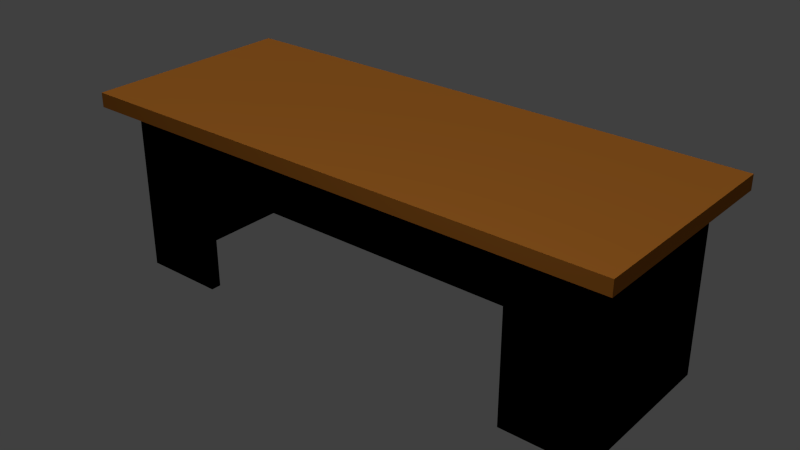 # Source: desk.blend  (saved by Blender 2.75.0; exported with 4.5.12 LTS)
import bpy
from mathutils import Matrix  # noqa: F401  (used for matrix-valued properties, if any)

bpy.ops.wm.read_factory_settings(use_empty=True)
scene = bpy.context.scene
scene.name = 'Scene'

# ---- collections
col_collection_4 = bpy.data.collections.new('Collection 4'); scene.collection.children.link(col_collection_4)
col_collection_9 = bpy.data.collections.new('Collection 9'); scene.collection.children.link(col_collection_9)

# ---- materials (node trees are filled in below, after node groups)
mat_blackpending = bpy.data.materials.new('BlackPending')
mat_blackpending.alpha_threshold = 0.0
mat_blackpending.use_transparent_shadow = False
mat_blackpending.diffuse_color = (0.08781, 0.02757, 0.00743, 1.0)
mat_blackpending.specular_color = (0.1673, 0.05078, 0.004242)
mat_blackpending.roughness = 0.5
mat_veneer = bpy.data.materials.new('Veneer')
mat_veneer.alpha_threshold = 0.0
mat_veneer.use_transparent_shadow = False
mat_veneer.diffuse_color = (0.4109, 0.1435, 0.02063, 1.0)
mat_veneer.roughness = 0.5
mat_particle = bpy.data.materials.new('Particle')
mat_particle.alpha_threshold = 0.0
mat_particle.use_transparent_shadow = False
mat_particle.diffuse_color = (0.6152, 0.4493, 0.07157, 1.0)
mat_particle.roughness = 0.5

# ---- material node trees
mat_blackpending.use_nodes = True; mat_blackpending.node_tree.nodes.clear()
_N = mat_blackpending.node_tree.nodes; _L = mat_blackpending.node_tree.links
n0 = _N.new('NodeUndefined'); n0.name = 'Material'; n0.location = (10, 300)
n0.inputs[0].default_value = (0.08781, 0.02757, 0.00743, 1.0)
n0.inputs[1].default_value = (0.1673, 0.05078, 0.004242, 1.0)
n0.inputs[2].default_value = 0.8
n0.inputs[3].default_value = (0.0, 0.0, 0.0)
n1 = _N.new('NodeUndefined'); n1.name = 'Output'; n1.location = (300, 300)
n1.inputs[1].default_value = 1.0
_L.new(n0.outputs[0], n1.inputs[0])

# ---- world
world_world = bpy.data.worlds.new('World'); scene.world = world_world
world_world.color = (0.05088, 0.05088, 0.05088)
world_world.use_sun_shadow = False
world_world.sun_shadow_jitter_overblur = 0.0
world_world.cycles.sampling_method = 'MANUAL'
world_world.cycles.sample_map_resolution = 256

# ---- lights
light_point = bpy.data.lights.new('Point', 'POINT')
light_point.transmission_factor = 0.0
light_point.energy = 100.0
light_point.shadow_buffer_clip_start = 0.5
light_point.shadow_soft_size = 0.1
light_point.shadow_maximum_resolution = 0.006
light_point.use_absolute_resolution = True
light_point.cycles.use_multiple_importance_sampling = False
light_sun = bpy.data.lights.new('Sun', 'SUN')
light_sun.transmission_factor = 0.0
light_sun.angle = 0.1993
light_sun.energy = 1.0
light_sun.shadow_buffer_clip_start = 0.5
light_sun.shadow_soft_size = 0.1
light_sun.shadow_cascade_max_distance = 1000.0
light_sun.cycles.use_multiple_importance_sampling = False

# ---- meshes
me_cube_001 = bpy.data.meshes.new('Cube.001')
me_cube_001.from_pydata([(2.538, 1.001, 1.701), (2.538, 1.001, 1.568), (2.538, -0.9986, 1.701), (2.538, -0.9986, 1.568), (-2.503, 1.001, 1.701), (-2.503, 1.001, 1.568), (-2.503, -0.9986, 1.701), (-2.503, -0.9986, 1.568), (-2.298, -0.9986, 1.568), (-2.298, -0.9986, 1.701), (-2.298, 1.001, 1.568), (-2.298, 1.001, 1.701), (-2.208, -0.9986, 1.568), (-2.208, 1.001, 1.701), (-2.208, -0.9986, 1.701), (-2.208, 1.001, 1.568), (-1.614, -0.9986, 1.568), (-1.614, 1.001, 1.701), (-1.614, -0.9986, 1.701), (-1.614, 1.001, 1.568), (-1.529, -0.9986, 1.568), (-1.529, 1.001, 1.701), (-1.529, -0.9986, 1.701), (-1.529, 1.001, 1.568), (2.363, -0.9986, 1.568), (2.363, 1.001, 1.701), (2.363, -0.9986, 1.701), (2.363, 1.001, 1.568), (2.277, -0.9986, 1.701), (2.277, 1.001, 1.568), (2.277, -0.9986, 1.568), (2.277, 1.001, 1.701), (1.693, -0.9986, 1.701), (1.693, 1.001, 1.568), (1.693, -0.9986, 1.568), (1.693, 1.001, 1.701), (1.594, -0.9986, 1.701), (1.594, 1.001, 1.568), (1.594, -0.9986, 1.568), (1.594, 1.001, 1.701), (2.538, 0.7395, 1.568), (2.538, 0.7395, 1.701), (-2.503, 0.7395, 1.568), (-2.503, 0.7395, 1.701), (-2.298, 0.7395, 1.568), (-2.298, 0.7395, 1.701), (-2.208, 0.7395, 1.701), (-2.208, 0.7395, 1.568), (-1.614, 0.7395, 1.701), (-1.614, 0.7395, 1.568), (-1.529, 0.7395, 1.701), (-1.529, 0.7395, 1.568), (2.363, 0.7395, 1.701), (2.363, 0.7395, 1.568), (2.277, 0.7395, 1.568), (2.277, 0.7395, 1.701), (1.693, 0.7395, 1.568), (1.693, 0.7395, 1.701), (1.594, 0.7395, 1.568), (1.594, 0.7395, 1.701), (2.538, 0.6573, 1.701), (-2.503, 0.6573, 1.568), (-2.298, 0.6573, 1.568), (-2.298, 0.6573, 1.701), (-2.208, 0.6573, 1.701), (-2.208, 0.6573, 1.568), (-1.614, 0.6573, 1.701), (-1.614, 0.6573, 1.568), (-1.529, 0.6573, 1.701), (-1.529, 0.6573, 1.568), (2.363, 0.6573, 1.701), (2.363, 0.6573, 1.568), (2.277, 0.6573, 1.701), (1.693, 0.6573, 1.701), (1.594, 0.6573, 1.568), (1.594, 0.6573, 1.701), (2.538, 0.6573, 1.568), (-2.503, 0.6573, 1.701), (2.538, -0.7738, 1.701), (-2.503, -0.7738, 1.568), (-2.298, -0.7738, 1.568), (-2.298, -0.7738, 1.701), (-2.208, -0.7738, 1.701), (-2.208, -0.7738, 1.568), (-1.614, -0.7738, 1.701), (-1.614, -0.7738, 1.568), (-1.529, -0.7738, 1.701), (-1.529, -0.7738, 1.568), (2.363, -0.7738, 1.701), (2.363, -0.7738, 1.568), (2.277, -0.7738, 1.568), (2.277, -0.7738, 1.701), (1.693, -0.7738, 1.568), (1.693, -0.7738, 1.701), (1.594, -0.7738, 1.568), (1.594, -0.7738, 1.701), (2.538, -0.7738, 1.568), (-2.503, -0.7738, 1.701), (2.538, -0.6784, 1.568), (-2.503, -0.6784, 1.701), (2.538, -0.6784, 1.701), (-2.503, -0.6784, 1.568), (-2.298, -0.6784, 1.568), (-2.298, -0.6784, 1.701), (-2.208, -0.6784, 1.701), (-2.208, -0.6784, 1.568), (-1.614, -0.6784, 1.701), (-1.614, -0.6784, 1.568), (-1.529, -0.6784, 1.701), (-1.529, -0.6784, 1.568), (2.363, -0.6784, 1.701), (2.363, -0.6784, 1.568), (2.277, 0.604, 1.568), (2.277, -0.6784, 1.701), (1.693, 0.604, 1.568), (1.693, -0.6784, 1.701), (1.594, -0.6784, 1.568), (1.594, -0.6784, 1.701), (2.363, 0.7395, 1.568), (2.363, 0.6573, 1.568), (2.363, -0.6784, 1.568), (2.363, -0.7738, 1.568)], [], [(45, 11, 4, 43), (53, 27, 1, 40), (9, 6, 7, 8), (78, 2, 3, 96), (25, 0, 1, 27), (43, 4, 5, 42), (4, 11, 10, 5), (14, 9, 8, 12), (42, 5, 10, 44), (46, 13, 11, 45), (48, 17, 13, 46), (18, 14, 12, 16), (11, 13, 15, 10), (44, 10, 15, 47), (22, 18, 16, 20), (50, 21, 17, 48), (13, 17, 19, 15), (47, 15, 19, 49), (59, 39, 21, 50), (36, 22, 20, 38), (17, 21, 23, 19), (49, 19, 23, 51), (2, 26, 24, 3), (41, 0, 25, 52), (31, 25, 27, 29), (54, 29, 27, 53), (56, 33, 29, 54), (35, 31, 29, 33), (26, 28, 30, 24), (52, 25, 31, 55), (39, 35, 33, 37), (58, 37, 33, 56), (28, 32, 34, 30), (55, 31, 35, 57), (51, 23, 37, 58), (21, 39, 37, 23), (32, 36, 38, 34), (57, 35, 39, 59), (73, 57, 59, 75), (72, 55, 57, 73), (70, 52, 55, 72), (60, 41, 52, 70), (75, 59, 50, 68), (68, 50, 48, 66), (66, 48, 46, 64), (64, 46, 45, 63), (61, 42, 44, 62), (77, 43, 42, 61), (0, 41, 40, 1), (71, 53, 40, 76), (63, 45, 43, 77), (103, 63, 77, 99), (111, 71, 76, 98), (99, 77, 61, 101), (101, 61, 62, 102), (104, 64, 63, 103), (106, 66, 64, 104), (108, 68, 66, 106), (105, 65, 67, 107), (117, 75, 68, 108), (107, 67, 69, 109), (100, 60, 70, 110), (110, 70, 72, 113), (113, 72, 73, 115), (109, 69, 74, 116), (115, 73, 75, 117), (41, 60, 76, 40), (32, 93, 95, 36), (20, 87, 94, 38), (28, 91, 93, 32), (38, 94, 92, 34), (26, 88, 91, 28), (34, 92, 90, 30), (30, 90, 89, 24), (2, 78, 88, 26), (16, 85, 87, 20), (36, 95, 86, 22), (12, 83, 85, 16), (22, 86, 84, 18), (8, 80, 83, 12), (18, 84, 82, 14), (14, 82, 81, 9), (7, 79, 80, 8), (6, 97, 79, 7), (24, 89, 96, 3), (9, 81, 97, 6), (100, 78, 96, 98), (60, 100, 98, 76), (93, 115, 117, 95), (87, 109, 116, 94), (91, 113, 115, 93), (88, 110, 113, 91), (78, 100, 110, 88), (95, 117, 108, 86), (86, 108, 106, 84), (84, 106, 104, 82), (82, 104, 103, 81), (79, 101, 102, 80), (97, 99, 101, 79), (89, 111, 98, 96), (81, 103, 99, 97), (90, 92, 114, 112), (71, 111, 120, 119), (53, 71, 119, 118), (111, 89, 121, 120)])
me_cube_001.polygons.foreach_set('material_index', [1, 2, 1, 1, 1, 1, 1, 1, 2, 1, 1, 1, 1, 2, 1, 1, 1, 2, 1, 1, 1, 2, 1, 1, 1, 2, 2, 1, 1, 1, 1, 2, 1, 1, 2, 1, 1, 1, 1, 1, 1, 1, 1, 1, 1, 1, 2, 1, 1, 2, 1, 1, 2, 1, 2, 1, 1, 1, 2, 1, 2, 1, 1, 1, 2, 1, 1, 1, 2, 1, 2, 1, 2, 2, 1, 2, 1, 2, 1, 2, 1, 1, 2, 1, 2, 1, 1, 1, 1, 2, 1, 1, 1, 1, 1, 1, 1, 2, 1, 2, 1, 2, 2, 2, 2])
_uv = me_cube_001.uv_layers.new(name='UVMap')
_uv.uv.foreach_set('vector', [0.1255, 0.7945, 0.1255, 0.8908, 0.09195, 0.8908, 0.09195, 0.7945, 0.6511, 0.4748, 0.7002, 0.4748, 0.7002, 0.4748, 0.6511, 0.4748, 0.325, 0.531, 0.325, 0.531, 0.325, 0.4748, 0.325, 0.4748, 0.3671, 0.531, 0.325, 0.531, 0.325, 0.4748, 0.3671, 0.4748, 0.7002, 0.531, 0.7002, 0.531, 0.7002, 0.4748, 0.7002, 0.4748, 0.6511, 0.531, 0.7002, 0.531, 0.7002, 0.4748, 0.6511, 0.4748, 0.7002, 0.531, 0.7002, 0.531, 0.7002, 0.4748, 0.7002, 0.4748, 0.325, 0.531, 0.325, 0.531, 0.325, 0.4748, 0.325, 0.4748, 0.6511, 0.4748, 0.7002, 0.4748, 0.7002, 0.4748, 0.6511, 0.4748, 0.1401, 0.7945, 0.1401, 0.8908, 0.1255, 0.8908, 0.1255, 0.7945, 0.2372, 0.7945, 0.2372, 0.8908, 0.1401, 0.8908, 0.1401, 0.7945, 0.325, 0.531, 0.325, 0.531, 0.325, 0.4748, 0.325, 0.4748, 0.7002, 0.531, 0.7002, 0.531, 0.7002, 0.4748, 0.7002, 0.4748, 0.6511, 0.4748, 0.7002, 0.4748, 0.7002, 0.4748, 0.6511, 0.4748, 0.325, 0.531, 0.325, 0.531, 0.325, 0.4748, 0.325, 0.4748, 0.2511, 0.7945, 0.2511, 0.8908, 0.2372, 0.8908, 0.2372, 0.7945, 0.7002, 0.531, 0.7002, 0.531, 0.7002, 0.4748, 0.7002, 0.4748, 0.6511, 0.4748, 0.7002, 0.4748, 0.7002, 0.4748, 0.6511, 0.4748, 0.7616, 0.7945, 0.7616, 0.8908, 0.2511, 0.8908, 0.2511, 0.7945, 0.325, 0.531, 0.325, 0.531, 0.325, 0.4748, 0.325, 0.4748, 0.7002, 0.531, 0.7002, 0.531, 0.7002, 0.4748, 0.7002, 0.4748, 0.6511, 0.4748, 0.7002, 0.4748, 0.7002, 0.4748, 0.6511, 0.4748, 0.325, 0.531, 0.325, 0.531, 0.325, 0.4748, 0.325, 0.4748, 0.9158, 0.7945, 0.9158, 0.8908, 0.8873, 0.8908, 0.8873, 0.7945, 0.7002, 0.531, 0.7002, 0.531, 0.7002, 0.4748, 0.7002, 0.4748, 0.6511, 0.4748, 0.7002, 0.4748, 0.7002, 0.4748, 0.6511, 0.4748, 0.6511, 0.4748, 0.7002, 0.4748, 0.7002, 0.4748, 0.6511, 0.4748, 0.7002, 0.531, 0.7002, 0.531, 0.7002, 0.4748, 0.7002, 0.4748, 0.325, 0.531, 0.325, 0.531, 0.325, 0.4748, 0.325, 0.4748, 0.8873, 0.7945, 0.8873, 0.8908, 0.8731, 0.8908, 0.8731, 0.7945, 0.7002, 0.531, 0.7002, 0.531, 0.7002, 0.4748, 0.7002, 0.4748, 0.6511, 0.4748, 0.7002, 0.4748, 0.7002, 0.4748, 0.6511, 0.4748, 0.325, 0.531, 0.325, 0.531, 0.325, 0.4748, 0.325, 0.4748, 0.8731, 0.7945, 0.8731, 0.8908, 0.7778, 0.8908, 0.7778, 0.7945, 0.6511, 0.4748, 0.7002, 0.4748, 0.7002, 0.4748, 0.6511, 0.4748, 0.7002, 0.531, 0.7002, 0.531, 0.7002, 0.4748, 0.7002, 0.4748, 0.325, 0.531, 0.325, 0.531, 0.325, 0.4748, 0.325, 0.4748, 0.7778, 0.7945, 0.7778, 0.8908, 0.7616, 0.8908, 0.7616, 0.7945, 0.7778, 0.7643, 0.7778, 0.7945, 0.7616, 0.7945, 0.7616, 0.7643, 0.8731, 0.7643, 0.8731, 0.7945, 0.7778, 0.7945, 0.7778, 0.7643, 0.8873, 0.7643, 0.8873, 0.7945, 0.8731, 0.7945, 0.8731, 0.7643, 0.9158, 0.7643, 0.9158, 0.7945, 0.8873, 0.7945, 0.8873, 0.7643, 0.7616, 0.7643, 0.7616, 0.7945, 0.2511, 0.7945, 0.2511, 0.7643, 0.2511, 0.7643, 0.2511, 0.7945, 0.2372, 0.7945, 0.2372, 0.7643, 0.2372, 0.7643, 0.2372, 0.7945, 0.1401, 0.7945, 0.1401, 0.7643, 0.1401, 0.7643, 0.1401, 0.7945, 0.1255, 0.7945, 0.1255, 0.7643, 0.6356, 0.4748, 0.6511, 0.4748, 0.6511, 0.4748, 0.6356, 0.4748, 0.6356, 0.531, 0.6511, 0.531, 0.6511, 0.4748, 0.6356, 0.4748, 0.7002, 0.531, 0.6511, 0.531, 0.6511, 0.4748, 0.7002, 0.4748, 0.6356, 0.4748, 0.6511, 0.4748, 0.6511, 0.4748, 0.6356, 0.4748, 0.1255, 0.7643, 0.1255, 0.7945, 0.09195, 0.7945, 0.09195, 0.7643, 0.1255, 0.2732, 0.1255, 0.7643, 0.09195, 0.7643, 0.09195, 0.2732, 0.385, 0.4748, 0.6356, 0.4748, 0.6356, 0.4748, 0.385, 0.4748, 0.385, 0.531, 0.6356, 0.531, 0.6356, 0.4748, 0.385, 0.4748, 0.385, 0.4748, 0.6356, 0.4748, 0.6356, 0.4748, 0.385, 0.4748, 0.1401, 0.2732, 0.1401, 0.7643, 0.1255, 0.7643, 0.1255, 0.2732, 0.2372, 0.2732, 0.2372, 0.7643, 0.1401, 0.7643, 0.1401, 0.2732, 0.2511, 0.2732, 0.2511, 0.7643, 0.2372, 0.7643, 0.2372, 0.2732, 0.0, 0.0, 0.0, 0.0, 0.0, 0.0, 0.0, 0.0, 0.7616, 0.2732, 0.7616, 0.7643, 0.2511, 0.7643, 0.2511, 0.2732, 0.0, 0.0, 0.0, 0.0, 0.0, 0.0, 0.0, 0.0, 0.9158, 0.2732, 0.9158, 0.7643, 0.8873, 0.7643, 0.8873, 0.2732, 0.8873, 0.2732, 0.8873, 0.7643, 0.8731, 0.7643, 0.8731, 0.2732, 0.8731, 0.2732, 0.8731, 0.7643, 0.7778, 0.7643, 0.7778, 0.2732, 0.0, 0.0, 0.0, 0.0, 0.0, 0.0, 0.0, 0.0, 0.7778, 0.2732, 0.7778, 0.7643, 0.7616, 0.7643, 0.7616, 0.2732, 0.6511, 0.531, 0.6356, 0.531, 0.6356, 0.4748, 0.6511, 0.4748, 0.7778, 0.1555, 0.7778, 0.2381, 0.7616, 0.2381, 0.7616, 0.1555, 0.325, 0.4748, 0.3671, 0.4748, 0.3671, 0.4748, 0.325, 0.4748, 0.8731, 0.1555, 0.8731, 0.2381, 0.7778, 0.2381, 0.7778, 0.1555, 0.325, 0.4748, 0.3671, 0.4748, 0.3671, 0.4748, 0.325, 0.4748, 0.8873, 0.1555, 0.8873, 0.2381, 0.8731, 0.2381, 0.8731, 0.1555, 0.325, 0.4748, 0.3671, 0.4748, 0.3671, 0.4748, 0.325, 0.4748, 0.325, 0.4748, 0.3671, 0.4748, 0.3671, 0.4748, 0.325, 0.4748, 0.9158, 0.1555, 0.9158, 0.2381, 0.8873, 0.2381, 0.8873, 0.1555, 0.325, 0.4748, 0.3671, 0.4748, 0.3671, 0.4748, 0.325, 0.4748, 0.7616, 0.1555, 0.7616, 0.2381, 0.2511, 0.2381, 0.2511, 0.1555, 0.325, 0.4748, 0.3671, 0.4748, 0.3671, 0.4748, 0.325, 0.4748, 0.2511, 0.1555, 0.2511, 0.2381, 0.2372, 0.2381, 0.2372, 0.1555, 0.325, 0.4748, 0.3671, 0.4748, 0.3671, 0.4748, 0.325, 0.4748, 0.2372, 0.1555, 0.2372, 0.2381, 0.1401, 0.2381, 0.1401, 0.1555, 0.1401, 0.1555, 0.1401, 0.2381, 0.1255, 0.2381, 0.1255, 0.1555, 0.325, 0.4748, 0.3671, 0.4748, 0.3671, 0.4748, 0.325, 0.4748, 0.325, 0.531, 0.3671, 0.531, 0.3671, 0.4748, 0.325, 0.4748, 0.325, 0.4748, 0.3671, 0.4748, 0.3671, 0.4748, 0.325, 0.4748, 0.1255, 0.1555, 0.1255, 0.2381, 0.09195, 0.2381, 0.09195, 0.1555, 0.385, 0.531, 0.3671, 0.531, 0.3671, 0.4748, 0.385, 0.4748, 0.6356, 0.531, 0.385, 0.531, 0.385, 0.4748, 0.6356, 0.4748, 0.7778, 0.2381, 0.7778, 0.2732, 0.7616, 0.2732, 0.7616, 0.2381, 0.0, 0.0, 0.0, 0.0, 0.0, 0.0, 0.0, 0.0, 0.8731, 0.2381, 0.8731, 0.2732, 0.7778, 0.2732, 0.7778, 0.2381, 0.8873, 0.2381, 0.8873, 0.2732, 0.8731, 0.2732, 0.8731, 0.2381, 0.9158, 0.2381, 0.9158, 0.2732, 0.8873, 0.2732, 0.8873, 0.2381, 0.7616, 0.2381, 0.7616, 0.2732, 0.2511, 0.2732, 0.2511, 0.2381, 0.2511, 0.2381, 0.2511, 0.2732, 0.2372, 0.2732, 0.2372, 0.2381, 0.2372, 0.2381, 0.2372, 0.2732, 0.1401, 0.2732, 0.1401, 0.2381, 0.1401, 0.2381, 0.1401, 0.2732, 0.1255, 0.2732, 0.1255, 0.2381, 0.3671, 0.4748, 0.385, 0.4748, 0.385, 0.4748, 0.3671, 0.4748, 0.3671, 0.531, 0.385, 0.531, 0.385, 0.4748, 0.3671, 0.4748, 0.3671, 0.4748, 0.385, 0.4748, 0.385, 0.4748, 0.3671, 0.4748, 0.1255, 0.2381, 0.1255, 0.2732, 0.09195, 0.2732, 0.09195, 0.2381, 0.0, 0.0, 0.0, 0.0, 0.0, 0.0, 0.0, 0.0, 0.0, 0.0, 0.0, 0.0, 0.0, 0.0, 0.0, 0.0, 0.0, 0.0, 0.0, 0.0, 0.0, 0.0, 0.0, 0.0, 0.0, 0.0, 0.0, 0.0, 0.0, 0.0, 0.0, 0.0])
me_cube_001.materials.append(mat_blackpending)
me_cube_001.materials.append(mat_veneer)
me_cube_001.materials.append(mat_particle)
me_cube_001.use_remesh_preserve_volume = False
me_cube_001.use_remesh_preserve_attributes = False
me_cube_001.use_mirror_vertex_groups = False
me_cube_001.update()
me_cube = bpy.data.meshes.new('Cube')
me_cube.from_pydata([(-2.298, 0.7395, 1.568), (-2.208, 0.7395, 1.568), (-1.614, 0.7395, 1.568), (-1.529, 0.7395, 1.568), (2.363, 0.7395, 1.568), (2.277, 0.7395, 1.568), (1.693, 0.7395, 1.568), (1.594, 0.7395, 1.568), (-2.298, 0.6573, 1.568), (-2.208, 0.6573, 1.568), (-1.614, 0.6573, 1.568), (-1.529, 0.6573, 1.568), (1.693, 0.604, -0.002014), (2.277, 0.604, -0.002014), (1.594, 0.6573, 1.568), (-2.298, -0.7738, 1.568), (-2.208, -0.7738, 1.568), (-1.614, -0.7738, 1.568), (-1.529, -0.7738, 1.568), (2.363, -0.7738, 1.568), (2.277, -0.7738, 1.568), (1.693, -0.7738, 1.568), (1.594, -0.7738, 1.568), (-2.298, -0.6784, 1.568), (-2.208, -0.6784, 1.568), (-1.614, -0.6784, 1.568), (-1.529, -0.6784, 1.568), (2.277, 0.604, 1.568), (1.693, 0.604, 1.568), (1.594, -0.6784, 1.568), (-1.529, 0.7395, -0.002014), (1.594, 0.7395, -0.002014), (1.693, 0.7395, -0.002014), (2.277, 0.7395, -0.002014), (2.363, 0.7395, -0.002014), (-1.614, 0.7395, -0.002014), (-2.208, 0.7395, -0.002014), (-2.298, 0.7395, -0.002014), (-2.298, 0.6573, -0.002014), (-2.208, 0.6573, -0.002014), (-1.614, 0.6573, -0.002014), (-1.529, 0.6573, -0.002014), (2.363, 0.6573, -0.002014), (2.277, 0.6573, -0.002014), (1.693, 0.6573, -0.002014), (1.594, 0.6573, -0.002014), (-2.298, -0.6784, -0.002014), (-2.298, -0.7738, -0.002014), (-2.208, -0.6784, -0.002014), (-2.208, -0.7738, -0.002014), (-1.614, -0.6784, -0.002014), (-1.614, -0.7738, -0.002014), (2.363, -0.6784, -0.002014), (2.363, -0.7738, -0.002014), (2.277, -0.6784, -0.002014), (2.277, -0.7738, -0.002014), (1.693, -0.6784, -0.002014), (1.693, -0.7738, -0.002014), (1.594, -0.6784, -0.002014), (1.594, -0.7738, -0.002014), (-2.298, 0.6573, 1.073), (1.594, -0.6784, 1.073), (2.363, 0.7395, 1.073), (1.594, 0.6573, 1.073), (-1.529, 0.6573, 1.073), (-1.614, -0.6784, 1.073), (1.693, 0.7395, 1.073), (2.277, 0.7395, 1.073), (-2.298, 0.7395, 1.073), (-2.208, 0.7395, 1.073), (2.363, -0.7738, 1.073), (-1.614, 0.6573, 1.073), (2.277, -0.7738, 1.073), (1.693, -0.7738, 1.073), (-2.208, 0.6573, 1.073), (-2.208, -0.6784, 1.073), (-2.208, -0.7738, 1.073), (-2.298, -0.7738, 1.073), (-2.298, -0.6784, 1.073), (-1.614, -0.7738, 1.073), (-1.529, 0.7395, 1.073), (-1.614, 0.7395, 1.073), (1.594, 0.7395, 1.073), (1.594, -0.7738, 1.073), (2.277, 0.604, 1.073), (1.693, 0.604, 1.073), (2.363, 0.7395, 1.013), (-1.529, 0.6573, 1.013), (-1.614, -0.6784, 1.013), (2.277, 0.7395, 1.013), (-2.208, 0.7395, 1.013), (2.363, -0.7738, 1.013), (1.693, -0.7738, 1.013), (-2.208, -0.6784, 1.013), (-2.298, -0.7738, 1.013), (-1.614, -0.7738, 1.013), (-1.529, 0.7395, 1.013), (1.594, 0.7395, 1.013), (1.594, -0.7738, 1.013), (1.693, 0.604, 1.013), (-2.298, 0.6573, 1.013), (1.594, -0.6784, 1.013), (1.594, 0.6573, 1.013), (1.693, 0.7395, 1.013), (-2.298, 0.7395, 1.013), (-1.614, 0.6573, 1.013), (2.277, -0.7738, 1.013), (-2.208, 0.6573, 1.013), (-2.208, -0.7738, 1.013), (-2.298, -0.6784, 1.013), (-1.614, 0.7395, 1.013), (2.277, 0.604, 1.013), (-1.614, -0.6784, -0.002564), (-1.614, -0.7738, -0.002564), (-1.529, -0.6784, -0.002564), (-1.529, -0.7738, -0.002564), (-1.614, -0.7738, 1.074), (-1.529, -0.7738, 1.074), (-1.529, -0.6784, 1.074), (-1.614, -0.6784, 1.074), (-1.614, -0.7738, 1.016), (-1.614, -0.6784, 1.016), (-1.529, -0.7738, 1.016), (-1.529, -0.6784, 1.016), (2.363, 0.7395, 0.07674), (-1.529, 0.6573, 0.07674), (-1.614, -0.6784, 0.07674), (2.277, 0.7395, 0.07674), (-2.208, 0.7395, 0.07674), (2.363, -0.7738, 0.07674), (1.693, -0.7738, 0.07674), (-2.208, -0.6784, 0.07674), (-2.298, -0.7738, 0.07674), (-1.614, -0.7738, 0.07674), (-1.529, 0.7395, 0.07674), (1.594, 0.7395, 0.07674), (1.594, -0.7738, 0.07674), (1.693, 0.604, 0.07674), (-2.298, 0.6573, 0.07674), (1.594, -0.6784, 0.07674), (1.594, 0.6573, 0.07674), (1.693, 0.7395, 0.07674), (-2.298, 0.7395, 0.07674), (-1.614, 0.6573, 0.07674), (2.277, -0.7738, 0.07674), (-2.208, 0.6573, 0.07674), (-2.208, -0.7738, 0.07674), (-2.298, -0.6784, 0.07674), (-1.614, 0.7395, 0.07674), (2.277, 0.604, 0.07674), (-1.614, -0.7738, 0.07669), (-1.614, -0.6784, 0.07669), (-1.529, -0.7738, 0.07669), (-1.529, -0.6784, 0.07669), (2.363, 0.7395, 0.07674), (2.363, 0.7395, -0.002014), (2.363, 0.7395, 1.568), (2.363, 0.6573, 1.568), (2.363, -0.6784, 1.073), (2.363, -0.6784, 1.568), (2.363, -0.7738, 1.568), (2.363, -0.7738, 0.07674), (2.363, -0.7738, -0.002014), (2.363, 0.6573, -0.002014), (2.363, -0.6784, -0.002014), (2.363, 0.6573, 0.07674), (2.363, 0.7395, 1.073), (2.363, -0.6784, 1.013), (2.363, -0.7738, 1.073), (2.363, 0.6573, 1.073), (2.363, 0.7395, 1.013), (2.363, -0.7738, 1.013), (2.363, 0.6573, 1.013), (2.363, -0.6784, 0.07674)], [], [(126, 133, 51, 50), (147, 138, 38, 46), (138, 142, 37, 38), (139, 140, 45, 58), (127, 124, 34, 33), (125, 143, 40, 41), (140, 125, 41, 45), (131, 126, 50, 48), (141, 127, 33, 32), (142, 128, 36, 37), (129, 144, 55, 53), (62, 4, 156, 166), (143, 145, 39, 40), (72, 20, 27, 84), (152, 150, 113, 115), (145, 131, 48, 39), (146, 132, 47, 49), (41, 30, 31, 45), (45, 31, 32, 44), (44, 32, 33, 43), (43, 33, 34, 42), (40, 35, 30, 41), (39, 36, 35, 40), (38, 37, 36, 39), (46, 38, 39, 48), (54, 43, 42, 52), (56, 44, 43, 54), (58, 45, 44, 56), (59, 58, 56, 57), (57, 56, 54, 55), (55, 54, 52, 53), (49, 48, 50, 51), (47, 46, 48, 49), (148, 134, 30, 35), (134, 135, 31, 30), (133, 146, 49, 51), (53, 52, 164, 162), (130, 136, 59, 57), (70, 91, 171, 168), (136, 139, 58, 59), (128, 148, 35, 36), (132, 147, 46, 47), (135, 141, 32, 31), (149, 137, 12, 13), (57, 55, 13, 12), (130, 57, 12, 137), (21, 73, 85, 28), (27, 28, 85, 84), (7, 6, 66, 82), (15, 23, 78, 77), (1, 2, 81, 69), (22, 29, 61, 83), (21, 22, 83, 73), (17, 16, 76, 79), (3, 7, 82, 80), (2, 3, 80, 81), (16, 15, 77, 76), (9, 24, 75, 74), (106, 72, 84, 111), (10, 9, 74, 71), (91, 129, 161, 171), (19, 20, 72, 70), (0, 1, 69, 68), (6, 5, 67, 66), (24, 25, 65, 75), (14, 11, 64, 63), (11, 10, 71, 64), (5, 4, 62, 67), (29, 14, 63, 61), (8, 0, 68, 60), (23, 8, 60, 78), (25, 17, 79, 65), (144, 106, 111, 149), (73, 92, 99, 85), (84, 85, 99, 111), (82, 66, 103, 97), (77, 78, 109, 94), (69, 81, 110, 90), (83, 61, 101, 98), (34, 124, 154, 155), (73, 83, 98, 92), (52, 42, 163, 164), (79, 76, 108, 95), (80, 82, 97, 96), (81, 80, 96, 110), (76, 77, 94, 108), (74, 75, 93, 107), (71, 74, 107, 105), (129, 53, 162, 161), (70, 72, 106, 91), (68, 69, 90, 104), (66, 67, 89, 103), (75, 65, 88, 93), (63, 64, 87, 102), (64, 71, 105, 87), (67, 62, 86, 89), (61, 63, 102, 101), (60, 68, 104, 100), (78, 60, 100, 109), (65, 79, 95, 88), (113, 112, 114, 115), (153, 152, 115, 114), (150, 151, 112, 113), (151, 153, 114, 112), (25, 26, 118, 119), (17, 25, 119, 116), (26, 18, 117, 118), (18, 17, 116, 117), (119, 118, 123, 121), (116, 119, 121, 120), (118, 117, 122, 123), (117, 116, 120, 122), (55, 144, 149, 13), (92, 130, 137, 99), (111, 99, 137, 149), (97, 103, 141, 135), (94, 109, 147, 132), (90, 110, 148, 128), (98, 101, 139, 136), (92, 98, 136, 130), (86, 62, 166, 170), (95, 108, 146, 133), (96, 97, 135, 134), (110, 96, 134, 148), (108, 94, 132, 146), (107, 93, 131, 145), (105, 107, 145, 143), (19, 70, 168, 160), (91, 106, 144, 129), (104, 90, 128, 142), (103, 89, 127, 141), (93, 88, 126, 131), (102, 87, 125, 140), (87, 105, 143, 125), (89, 86, 124, 127), (101, 102, 140, 139), (100, 104, 142, 138), (109, 100, 138, 147), (88, 95, 133, 126), (121, 123, 153, 151), (120, 121, 151, 150), (123, 122, 152, 153), (122, 120, 150, 152), (173, 161, 162, 164), (154, 165, 163, 155), (165, 173, 164, 163), (157, 159, 158, 169), (156, 157, 169, 166), (159, 160, 168, 158), (169, 158, 167, 172), (166, 169, 172, 170), (158, 168, 171, 167), (172, 167, 173, 165), (170, 172, 165, 154), (167, 171, 161, 173), (124, 86, 170, 154), (42, 34, 155, 163)])
me_cube.polygons.foreach_set('material_index', [0, 0, 0, 0, 0, 0, 0, 0, 0, 0, 0, 0, 0, 0, 0, 0, 0, 0, 0, 0, 0, 0, 0, 0, 0, 0, 0, 0, 0, 0, 0, 0, 0, 0, 0, 0, 0, 0, 0, 0, 0, 0, 0, 0, 1, 0, 0, 0, 0, 0, 0, 0, 0, 0, 0, 0, 0, 0, 0, 0, 0, 0, 0, 0, 0, 0, 0, 0, 0, 0, 0, 0, 0, 0, 0, 0, 0, 0, 0, 0, 0, 0, 0, 0, 0, 0, 0, 0, 0, 0, 0, 0, 0, 0, 0, 0, 0, 0, 0, 0, 0, 0, 0, 0, 0, 0, 0, 0, 0, 0, 0, 0, 0, 0, 0, 0, 0, 0, 0, 0, 0, 0, 0, 0, 0, 0, 0, 0, 0, 0, 0, 0, 0, 0, 0, 0, 0, 0, 0, 0, 0, 0, 0, 0, 0, 0, 0, 0, 0, 0, 0, 0, 0, 0, 0, 0, 0])
_uv = me_cube.uv_layers.new(name='UVMap')
_uv.uv.foreach_set('vector', [0.0, 0.0, 0.0, 0.0, 0.0, 0.0, 0.0, 0.0, 0.0, 0.0, 0.0, 0.0, 0.0, 0.0, 0.0, 0.0, 0.0, 0.0, 0.0, 0.0, 0.0, 0.0, 0.0, 0.0, 0.0, 0.0, 0.0, 0.0, 0.0, 0.0, 0.0, 0.0, 0.0, 0.0, 0.0, 0.0, 0.0, 0.0, 0.0, 0.0, 0.0, 0.0, 0.0, 0.0, 0.0, 0.0, 0.0, 0.0, 0.0, 0.0, 0.0, 0.0, 0.0, 0.0, 0.0, 0.0, 0.0, 0.0, 0.0, 0.0, 0.0, 0.0, 0.0, 0.0, 0.0, 0.0, 0.0, 0.0, 0.0, 0.0, 0.0, 0.0, 0.0, 0.0, 0.0, 0.0, 0.0, 0.0, 0.0, 0.0, 0.0, 0.0, 0.0, 0.0, 0.0, 0.0, 0.0, 0.0, 0.0, 0.0, 0.0, 0.0, 0.0, 0.0, 0.0, 0.0, 0.0, 0.0, 0.0, 0.0, 0.0, 0.0, 0.0, 0.0, 0.0, 0.0, 0.0, 0.0, 0.0, 0.0, 0.0, 0.0, 0.0, 0.0, 0.0, 0.0, 0.0, 0.0, 0.0, 0.0, 0.0, 0.0, 0.0, 0.0, 0.0, 0.0, 0.0, 0.0, 0.0, 0.0, 0.0, 0.0, 0.0, 0.0, 0.0, 0.0, 0.0, 0.0, 0.0, 0.0, 0.0, 0.0, 0.0, 0.0, 0.0, 0.0, 0.0, 0.0, 0.0, 0.0, 0.0, 0.0, 0.0, 0.0, 0.0, 0.0, 0.0, 0.0, 0.0, 0.0, 0.0, 0.0, 0.0, 0.0, 0.0, 0.0, 0.0, 0.0, 0.0, 0.0, 0.0, 0.0, 0.0, 0.0, 0.0, 0.0, 0.0, 0.0, 0.0, 0.0, 0.0, 0.0, 0.0, 0.0, 0.0, 0.0, 0.0, 0.0, 0.0, 0.0, 0.0, 0.0, 0.0, 0.0, 0.0, 0.0, 0.0, 0.0, 0.0, 0.0, 0.0, 0.0, 0.0, 0.0, 0.0, 0.0, 0.0, 0.0, 0.0, 0.0, 0.0, 0.0, 0.0, 0.0, 0.0, 0.0, 0.0, 0.0, 0.0, 0.0, 0.0, 0.0, 0.0, 0.0, 0.0, 0.0, 0.0, 0.0, 0.0, 0.0, 0.0, 0.0, 0.0, 0.0, 0.0, 0.0, 0.0, 0.0, 0.0, 0.0, 0.0, 0.0, 0.0, 0.0, 0.0, 0.0, 0.0, 0.0, 0.0, 0.0, 0.0, 0.0, 0.0, 0.0, 0.0, 0.0, 0.0, 0.0, 0.0, 0.0, 0.0, 0.0, 0.0, 0.0, 0.0, 0.0, 0.0, 0.0, 0.0, 0.0, 0.0, 0.0, 0.0, 0.0, 0.0, 0.0, 0.0, 0.0, 0.0, 0.0, 0.0, 0.0, 0.0, 0.0, 0.0, 0.0, 0.0, 0.0, 0.0, 0.0, 0.0, 0.0, 0.0, 0.0, 0.0, 0.0, 0.0, 0.0, 0.0, 0.0, 0.0, 0.0, 0.0, 0.0, 0.0, 0.0, 0.0, 0.0, 0.0, 0.0, 0.0, 0.0, 0.0, 0.0, 0.0, 0.0, 0.0, 0.0, 0.0, 0.0, 0.0, 0.0, 0.0, 0.0, 0.0, 0.0, 0.0, 0.0, 0.0, 0.0, 0.0, 0.0, 0.0, 0.0, 0.0, 0.0, 0.0, 0.0, 0.0, 0.0, 0.0, 0.0, 0.0, 0.0, 0.0, 0.0, 0.0, 0.0, 0.0, 0.0, 0.0, 0.0, 0.0, 0.0, 0.0, 0.0, 0.0, 0.0, 0.0, 0.0, 0.0, 0.0, 0.0, 0.0, 0.0, 0.0, 0.0, 0.0, 0.0, 0.0, 0.0, 0.0, 0.0, 0.0, 0.0, 0.0, 0.0, 0.0, 0.0, 0.0, 0.0, 0.0, 0.0, 0.0, 0.0, 0.0, 0.0, 0.0, 0.0, 0.0, 0.0, 0.0, 0.0, 0.0, 0.0, 0.0, 0.0, 0.0, 0.0, 0.0, 0.0, 0.0, 0.0, 0.0, 0.0, 0.0, 0.0, 0.0, 0.0, 0.0, 0.0, 0.0, 0.0, 0.0, 0.0, 0.0, 0.0, 0.0, 0.0, 0.0, 0.0, 0.0, 0.0, 0.0, 0.0, 0.0, 0.0, 0.0, 0.0, 0.0, 0.0, 0.0, 0.0, 0.0, 0.0, 0.0, 0.0, 0.0, 0.0, 0.0, 0.0, 0.0, 0.0, 0.0, 0.0, 0.0, 0.0, 0.0, 0.0, 0.0, 1.0, 0.0, 1.0, 1.0, 0.0, 1.0, 0.0, 0.0, 0.0, 0.0, 0.0, 0.0, 0.0, 0.0, 0.0, 0.0, 0.0, 0.0, 0.0, 0.0, 0.0, 0.0, 0.0, 0.0, 0.0, 0.0, 0.0, 0.0, 0.0, 0.0, 0.0, 0.0, 0.0, 0.0, 0.0, 0.0, 0.0, 0.0, 0.0, 0.0, 0.0, 0.0, 0.0, 0.0, 0.0, 0.0, 0.0, 0.0, 0.0, 0.0, 0.0, 0.0, 0.0, 0.0, 0.0, 0.0, 0.0, 0.0, 0.0, 0.0, 0.0, 0.0, 0.0, 0.0, 0.0, 0.0, 0.0, 0.0, 0.0, 0.0, 0.0, 0.0, 0.0, 0.0, 0.0, 0.0, 0.0, 0.0, 0.0, 0.0, 0.0, 0.0, 0.0, 0.0, 0.0, 0.0, 0.0, 0.0, 0.0, 0.0, 0.0, 0.0, 0.0, 0.0, 0.0, 0.0, 0.0, 0.0, 0.0, 0.0, 0.0, 0.0, 0.0, 0.0, 0.0, 0.0, 0.0, 0.0, 0.0, 0.0, 0.0, 0.0, 0.0, 0.0, 0.0, 0.0, 0.0, 0.0, 0.0, 0.0, 0.0, 0.0, 0.0, 0.0, 0.0, 0.0, 0.0, 0.0, 0.0, 0.0, 0.0, 0.0, 0.0, 0.0, 0.0, 0.0, 0.0, 0.0, 0.0, 0.0, 0.0, 0.0, 0.0, 0.0, 0.0, 0.0, 0.0, 0.0, 0.0, 0.0, 0.0, 0.0, 0.0, 0.0, 0.0, 0.0, 0.0, 0.0, 0.0, 0.0, 0.0, 0.0, 0.0, 0.0, 0.0, 0.0, 0.0, 0.0, 0.0, 0.0, 0.0, 0.0, 0.0, 0.0, 0.0, 0.0, 0.0, 0.0, 0.0, 0.0, 0.0, 0.0, 0.0, 0.0, 0.0, 0.0, 0.0, 0.0, 0.0, 0.0, 0.0, 0.0, 0.0, 0.0, 0.0, 0.0, 0.0, 0.0, 0.0, 0.0, 0.0, 0.0, 0.0, 0.0, 0.0, 0.0, 0.0, 0.0, 0.0, 0.0, 0.0, 0.0, 0.0, 0.0, 0.0, 0.0, 0.0, 0.0, 0.0, 0.0, 0.0, 0.0, 0.0, 0.0, 0.0, 0.0, 0.0, 0.0, 0.0, 0.0, 0.0, 0.0, 0.0, 0.0, 0.0, 0.0, 0.0, 0.0, 0.0, 0.0, 0.0, 0.0, 0.0, 0.0, 0.0, 0.0, 0.0, 0.0, 0.0, 0.0, 0.0, 0.0, 0.0, 0.0, 0.0, 0.0, 0.0, 0.0, 0.0, 0.0, 0.0, 0.0, 0.0, 0.0, 0.0, 0.0, 0.0, 0.0, 0.0, 0.0, 0.0, 0.0, 0.0, 0.0, 0.0, 0.0, 0.0, 0.0, 0.0, 0.0, 0.0, 0.0, 0.0, 0.0, 0.0, 0.0, 0.0, 0.0, 0.0, 0.0, 0.0, 0.0, 0.0, 0.0, 0.0, 0.0, 0.0, 0.0, 0.0, 0.0, 0.0, 0.0, 0.0, 0.0, 0.0, 0.0, 0.0, 0.0, 0.0, 0.0, 0.0, 0.0, 0.0, 0.0, 0.0, 0.0, 0.0, 0.0, 0.0, 0.0, 0.0, 0.0, 0.0, 0.0, 0.0, 0.0, 0.0, 0.0, 0.0, 0.0, 0.0, 0.0, 0.0, 0.0, 0.0, 0.0, 0.0, 0.0, 0.0, 0.0, 0.0, 0.0, 0.0, 0.0, 0.0, 0.0, 0.0, 0.0, 0.0, 0.0, 0.0, 0.0, 0.0, 0.0, 0.0, 0.0, 0.0, 0.0, 0.0, 0.0, 0.0, 0.0, 0.0, 0.0, 0.0, 0.0, 0.0, 0.0, 0.0, 0.0, 0.0, 0.0, 0.0, 0.0, 0.0, 0.0, 0.0, 0.0, 0.0, 0.0, 0.0, 0.0, 0.0, 0.0, 0.0, 0.0, 0.0, 0.0, 0.0, 0.0, 0.0, 0.0, 0.0, 0.0, 0.0, 0.0, 0.0, 0.0, 0.0, 0.0, 0.0, 0.0, 0.0, 0.0, 0.0, 0.0, 0.0, 0.0, 0.0, 0.0, 0.0, 0.0, 0.0, 0.0, 0.0, 0.0, 0.0, 0.0, 0.0, 0.0, 0.0, 0.0, 0.0, 0.0, 0.0, 0.0, 0.0, 0.0, 0.0, 0.0, 0.0, 0.0, 0.0, 0.0, 0.0, 0.0, 0.0, 0.0, 0.0, 0.0, 0.0, 0.0, 0.0, 0.0, 0.0, 0.0, 0.0, 0.0, 0.0, 0.0, 0.0, 0.0, 0.0, 0.0, 0.0, 0.0, 0.0, 0.0, 0.0, 0.0, 0.0, 0.0, 0.0, 0.0, 0.0, 0.0, 0.0, 0.0, 0.0, 0.0, 0.0, 0.0, 0.0, 0.0, 0.0, 0.0, 0.0, 0.0, 0.0, 0.0, 0.0, 0.0, 0.0, 0.0, 0.0, 0.0, 0.0, 0.0, 0.0, 0.0, 0.0, 0.0, 0.0, 0.0, 0.0, 0.0, 0.0, 0.0, 0.0, 0.0, 0.0, 0.0, 0.0, 0.0, 0.0, 0.0, 0.0, 0.0, 0.0, 0.0, 0.0, 0.0, 0.0, 0.0, 0.0, 0.0, 0.0, 0.0, 0.0, 0.0, 0.0, 0.0, 0.0, 0.0, 0.0, 0.0, 0.0, 0.0, 0.0, 0.0, 0.0, 0.0, 0.0, 0.0, 0.0, 0.0, 0.0, 0.0, 0.0, 0.0, 0.0, 0.0, 0.0, 0.0, 0.0, 0.0, 0.0, 0.0, 0.0, 0.0, 0.0, 0.0, 0.0, 0.0, 0.0, 0.0, 0.0, 0.0, 0.0, 0.0, 0.0, 0.0, 0.0, 0.0, 0.0, 0.0, 0.0, 0.0, 0.0, 0.0, 0.0, 0.0, 0.0, 0.0, 0.0, 0.0, 0.0, 0.0, 0.0, 0.0, 0.0, 0.0, 0.0, 0.0, 0.0, 0.0, 0.0, 0.0, 0.0, 0.0, 0.0, 0.0, 0.0, 0.0, 0.0, 0.0, 0.0, 0.0, 0.0, 0.0, 0.0, 0.0, 0.0, 0.0, 0.0, 0.0, 0.0, 0.0, 0.0, 0.0, 0.0, 0.0, 0.0, 0.0, 0.0, 0.0, 0.0, 0.0, 0.0, 0.0, 0.0, 0.0, 0.0, 0.0, 0.0, 0.0, 0.0, 0.0, 0.0, 0.0, 0.0, 0.0, 0.0, 0.0, 0.0, 0.0, 0.0, 0.0, 0.0, 0.0, 0.0, 0.0, 0.0, 0.0, 0.0, 0.0, 0.0, 0.0, 0.0, 0.0, 0.0, 0.0, 0.0, 0.0, 0.0, 0.0, 0.0, 0.0, 0.0, 0.0, 0.0, 0.0, 0.0, 0.0, 0.0, 0.0, 0.0, 0.0, 0.0, 0.0, 0.0, 0.0, 0.0, 0.0, 0.0, 0.0, 0.0, 0.0, 0.0, 0.0, 0.0, 0.0, 0.0, 0.0, 0.0, 0.0, 0.0, 0.0, 0.0, 0.0, 0.0, 0.0, 0.0, 0.0, 0.0, 0.0, 0.0, 0.0, 0.0, 0.0, 0.0, 0.0, 0.0, 0.0, 0.0, 0.0, 0.0, 0.0, 0.0, 0.0, 0.0, 0.0, 0.0, 0.0, 0.0, 0.0, 0.0, 0.0, 0.0, 0.0, 0.0, 0.0, 0.0, 0.0, 0.0, 0.0, 0.0, 0.0, 0.0, 0.0, 0.0, 0.0, 0.0, 0.0, 0.0, 0.0, 0.0, 0.0, 0.0, 0.0, 0.0, 0.0, 0.0, 0.0, 0.0, 0.0, 0.0, 0.0, 0.0, 0.0, 0.0, 0.0, 0.0, 0.0, 0.0, 0.0, 0.0, 0.0, 0.0, 0.0, 0.0, 0.0, 0.0, 0.0, 0.0, 0.0, 0.0, 0.0, 0.0, 0.0, 0.0, 0.0, 0.0, 0.0, 0.0, 0.0, 0.0, 0.0, 0.0, 0.0, 0.0, 0.0, 0.0, 0.0, 0.0, 0.0, 0.0, 0.0, 0.0, 0.0, 0.0, 0.0, 0.0, 0.0, 0.0, 0.0, 0.0, 0.0, 0.0, 0.0, 0.0, 0.0, 0.0, 0.0, 0.0, 0.0])
me_cube.materials.append(mat_blackpending)
me_cube.materials.append(mat_veneer)
me_cube.materials.append(mat_particle)
me_cube.use_remesh_preserve_volume = False
me_cube.use_remesh_preserve_attributes = False
me_cube.use_mirror_vertex_groups = False
me_cube.update()

# ---- objects
ob_cube_001 = bpy.data.objects.new('Cube.001', me_cube_001)
ob_cube = bpy.data.objects.new('Cube', me_cube)
ob_point = bpy.data.objects.new('Point', light_point)
ob_sun = bpy.data.objects.new('Sun', light_sun)

# ---- transforms, parenting, visibility, modifiers, constraints
ob_cube_001.location = (0.0, 0.0, 0.0)
ob_cube_001.lineart.crease_threshold = 0.0
ob_cube.location = (0.0, 0.0, 0.0)
ob_cube.lineart.crease_threshold = 0.0
ob_point.location = (1.687, -4.732, 3.87)
ob_point.lineart.crease_threshold = 0.0
ob_sun.location = (1.693, -6.309, 3.594)
ob_sun.lineart.crease_threshold = 0.0

# ---- collection membership
col_collection_4.objects.link(ob_cube_001)
col_collection_4.objects.link(ob_cube)
col_collection_9.objects.link(ob_point)
col_collection_9.objects.link(ob_sun)

# ---- scene / render settings (as saved in the file)
scene.frame_start = 1; scene.frame_end = 250; scene.frame_set(1)
scene.render.engine = 'BLENDER_EEVEE_NEXT'
scene.render.resolution_percentage = 50
scene.render.dither_intensity = 0.0
scene.cycles.use_denoising = False
scene.cycles.samples = 10
scene.cycles.sampling_pattern = 'TABULATED_SOBOL'
scene.cycles.light_sampling_threshold = 0.0
scene.cycles.use_adaptive_sampling = False
scene.cycles.use_light_tree = False
scene.cycles.blur_glossy = 0.0
scene.cycles.pixel_filter_type = 'GAUSSIAN'
scene.cycles.sample_clamp_indirect = 0.0
scene.view_settings.view_transform = 'Standard'
bpy.context.view_layer.update()

# ---- added for rendering (the .blend has no active camera): camera
cam_auto = bpy.data.cameras.new('AutoCamera')
cam_auto.lens = 50.0
cam_auto.sensor_width = 36.0
cam_auto.clip_end = 1000.0
ob_auto_camera = bpy.data.objects.new('AutoCamera', cam_auto)
scene.collection.objects.link(ob_auto_camera)
ob_auto_camera.location = (5.27672, -6.30979, 5.05675)
ob_auto_camera.rotation_euler = (1.09748, -7.21219e-08, 0.694738)
scene.camera = ob_auto_camera
bpy.context.view_layer.update()
